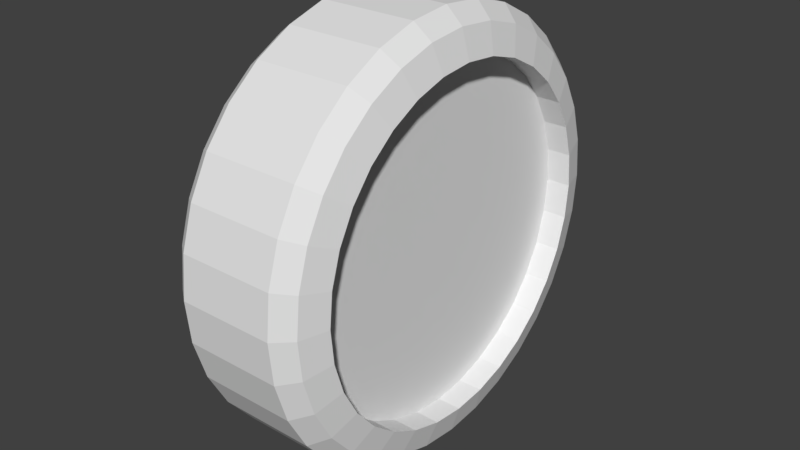 # Source: bl_WHEEL_01.blend  (saved by Blender 2.78.0; exported with 4.5.12 LTS)
import bpy
from mathutils import Matrix  # noqa: F401  (used for matrix-valued properties, if any)

bpy.ops.wm.read_factory_settings(use_empty=True)
scene = bpy.context.scene
scene.name = 'Scene'

# ---- collections
col_collection_1 = bpy.data.collections.new('Collection 1'); scene.collection.children.link(col_collection_1)

# ---- materials (node trees are filled in below, after node groups)
mat_tiremat = bpy.data.materials.new('TIREMAT')
mat_tiremat.alpha_threshold = 0.0
mat_tiremat.use_transparent_shadow = False
mat_tiremat.roughness = 0.5

# ---- material node trees

# ---- world
world_world = bpy.data.worlds.new('World'); scene.world = world_world
world_world.color = (0.05088, 0.05088, 0.05088)
world_world.use_sun_shadow = False
world_world.sun_shadow_jitter_overblur = 0.0
world_world.cycles.sampling_method = 'MANUAL'

# ---- meshes
me_cylinder_001 = bpy.data.meshes.new('Cylinder.001')
me_cylinder_001.from_pydata([(1.509e-07, 0.7966, 1.0), (0.1554, 0.7813, 1.0), (0.3048, 0.7359, 1.0), (0.4425, 0.6623, 1.0), (0.5633, 0.5633, 1.0), (0.6623, 0.4425, 1.0), (0.7359, 0.3048, 1.0), (0.7813, 0.1554, 1.0), (0.7966, 1.49e-08, 1.0), (0.7813, -0.1554, 1.0), (0.7359, -0.3048, 1.0), (0.6623, -0.4425, 1.0), (0.5633, -0.5633, 1.0), (0.4425, -0.6623, 1.0), (0.3048, -0.7359, 1.0), (0.1554, -0.7813, 1.0), (-2.03e-07, -0.7966, 1.0), (-0.1554, -0.7813, 1.0), (-0.3048, -0.7359, 1.0), (-0.4425, -0.6623, 1.0), (-0.5633, -0.5633, 1.0), (-0.6623, -0.4425, 1.0), (-0.7359, -0.3048, 1.0), (-0.7813, -0.1554, 1.0), (-0.7966, 8.997e-07, 1.0), (-0.7813, 0.1554, 1.0), (-0.7359, 0.3048, 1.0), (-0.6623, 0.4425, 1.0), (-0.5633, 0.5633, 1.0), (-0.4425, 0.6623, 1.0), (-0.3048, 0.7359, 1.0), (-0.1554, 0.7813, 1.0), (0.0, 1.0, 0.6666), (6.895e-08, 0.9278, 0.8901), (0.181, 0.91, 0.8901), (0.1951, 0.9808, 0.6666), (0.3551, 0.8572, 0.8901), (0.3827, 0.9239, 0.6666), (0.5155, 0.7714, 0.8901), (0.5556, 0.8315, 0.6666), (0.6561, 0.6561, 0.8901), (0.7071, 0.7071, 0.6666), (0.7714, 0.5155, 0.8901), (0.8315, 0.5556, 0.6666), (0.8572, 0.3551, 0.8901), (0.9239, 0.3827, 0.6666), (0.91, 0.181, 0.8901), (0.9808, 0.1951, 0.6666), (0.9278, 4.238e-08, 0.8901), (1.0, 7.55e-08, 0.6666), (0.91, -0.181, 0.8901), (0.9808, -0.1951, 0.6666), (0.8572, -0.3551, 0.8901), (0.9239, -0.3827, 0.6666), (0.7714, -0.5155, 0.8901), (0.8315, -0.5556, 0.6666), (0.6561, -0.6561, 0.8901), (0.7071, -0.7071, 0.6666), (0.5155, -0.7714, 0.8901), (0.5556, -0.8315, 0.6666), (0.3551, -0.8572, 0.8901), (0.3827, -0.9239, 0.6666), (0.181, -0.91, 0.8901), (0.1951, -0.9808, 0.6666), (-2.775e-07, -0.9278, 0.8901), (-3.258e-07, -1.0, 0.6666), (-0.181, -0.91, 0.8901), (-0.1951, -0.9808, 0.6666), (-0.3551, -0.8572, 0.8901), (-0.3827, -0.9239, 0.6666), (-0.5155, -0.7714, 0.8901), (-0.5556, -0.8315, 0.6666), (-0.6561, -0.6561, 0.8901), (-0.7071, -0.7071, 0.6666), (-0.7714, -0.5155, 0.8901), (-0.8315, -0.5556, 0.6666), (-0.8572, -0.3551, 0.8901), (-0.9239, -0.3827, 0.6666), (-0.91, -0.181, 0.8901), (-0.9808, -0.1951, 0.6666), (-0.9278, 9.504e-07, 0.8901), (-1.0, 9.656e-07, 0.6666), (-0.91, 0.181, 0.8901), (-0.9808, 0.1951, 0.6666), (-0.8572, 0.3551, 0.8901), (-0.9239, 0.3827, 0.6666), (-0.7714, 0.5155, 0.8901), (-0.8315, 0.5556, 0.6666), (-0.6561, 0.6561, 0.8901), (-0.7071, 0.7071, 0.6666), (-0.5155, 0.7714, 0.8901), (-0.5556, 0.8315, 0.6666), (-0.3551, 0.8572, 0.8901), (-0.3827, 0.9239, 0.6666), (-0.181, 0.91, 0.8901), (-0.1951, 0.9808, 0.6666), (1.285e-07, 0.7727, -1.0), (-0.1554, 0.7813, 0.6654), (-0.3048, 0.7359, 0.6654), (0.1507, 0.7578, -1.0), (-0.4425, 0.6623, 0.6654), (0.2957, 0.7139, -1.0), (-0.5633, 0.5633, 0.6654), (0.4293, 0.6425, -1.0), (-0.6623, 0.4425, 0.6654), (0.5464, 0.5464, -1.0), (-0.7359, 0.3048, 0.6654), (0.6425, 0.4293, -1.0), (-0.7813, 0.1554, 0.6654), (0.7139, 0.2957, -1.0), (-0.7966, 8.997e-07, 0.6654), (0.7578, 0.1507, -1.0), (-0.7813, -0.1554, 0.6654), (0.7727, 9.313e-09, -1.0), (-0.7359, -0.3048, 0.6654), (0.7578, -0.1507, -1.0), (-0.6623, -0.4425, 0.6654), (0.7139, -0.2957, -1.0), (-0.5633, -0.5633, 0.6654), (0.6425, -0.4293, -1.0), (-0.4425, -0.6623, 0.6654), (0.5464, -0.5464, -1.0), (-0.3048, -0.7359, 0.6654), (0.4293, -0.6425, -1.0), (-0.1554, -0.7813, 0.6654), (0.2957, -0.7139, -1.0), (-2.116e-07, -0.7966, 0.6654), (0.1507, -0.7578, -1.0), (0.1554, -0.7813, 0.6654), (-1.863e-07, -0.7727, -1.0), (0.3048, -0.7359, 0.6654), (-0.1507, -0.7578, -1.0), (0.4425, -0.6623, 0.6654), (-0.2957, -0.7139, -1.0), (0.5633, -0.5633, 0.6654), (-0.4293, -0.6425, -1.0), (0.6623, -0.4425, 0.6654), (-0.5464, -0.5464, -1.0), (0.7359, -0.3048, 0.6654), (-0.6425, -0.4293, -1.0), (0.7813, -0.1554, 0.6654), (-0.7139, -0.2957, -1.0), (0.7966, 1.49e-08, 0.6654), (-0.7578, -0.1507, -1.0), (0.7813, 0.1554, 0.6654), (-0.7727, 8.531e-07, -1.0), (0.7359, 0.3048, 0.6654), (-0.7578, 0.1507, -1.0), (0.6623, 0.4425, 0.6654), (-0.7139, 0.2957, -1.0), (0.5633, 0.5633, 0.6654), (-0.6425, 0.4293, -1.0), (0.4425, 0.6623, 0.6654), (-0.5464, 0.5464, -1.0), (0.3048, 0.7359, 0.6654), (-0.4293, 0.6425, -1.0), (0.1554, 0.7813, 0.6654), (-0.2957, 0.7139, -1.0), (1.423e-07, 0.7966, 0.6654), (-0.1507, 0.7578, -1.0), (4.902e-08, 0.9455, -0.8611), (0.0, 1.0, -0.6502), (0.1951, 0.9808, -0.6502), (0.1845, 0.9274, -0.8611), (0.3827, 0.9239, -0.6502), (0.3618, 0.8736, -0.8611), (0.5556, 0.8315, -0.6502), (0.5253, 0.7862, -0.8611), (0.7071, 0.7071, -0.6502), (0.6686, 0.6686, -0.8611), (0.8315, 0.5556, -0.6502), (0.7862, 0.5253, -0.8611), (0.9239, 0.3827, -0.6502), (0.8736, 0.3618, -0.8611), (0.9808, 0.1951, -0.6502), (0.9274, 0.1845, -0.8611), (1.0, 7.55e-08, -0.6502), (0.9455, 4.217e-08, -0.8611), (0.9808, -0.1951, -0.6502), (0.9274, -0.1845, -0.8611), (0.9239, -0.3827, -0.6502), (0.8736, -0.3618, -0.8611), (0.8315, -0.5556, -0.6502), (0.7862, -0.5253, -0.8611), (0.7071, -0.7071, -0.6502), (0.6686, -0.6686, -0.8611), (0.5556, -0.8315, -0.6502), (0.5253, -0.7862, -0.8611), (0.3827, -0.9239, -0.6502), (0.3618, -0.8736, -0.8611), (0.1951, -0.9808, -0.6502), (0.1845, -0.9274, -0.8611), (-3.258e-07, -1.0, -0.6502), (-2.843e-07, -0.9455, -0.8611), (-0.1951, -0.9808, -0.6502), (-0.1845, -0.9274, -0.8611), (-0.3827, -0.9239, -0.6502), (-0.3618, -0.8736, -0.8611), (-0.5556, -0.8315, -0.6502), (-0.5253, -0.7862, -0.8611), (-0.7071, -0.7071, -0.6502), (-0.6686, -0.6686, -0.8611), (-0.8315, -0.5556, -0.6502), (-0.7862, -0.5253, -0.8611), (-0.9239, -0.3827, -0.6502), (-0.8736, -0.3618, -0.8611), (-0.9808, -0.1951, -0.6502), (-0.9274, -0.1845, -0.8611), (-1.0, 9.656e-07, -0.6502), (-0.9455, 9.462e-07, -0.8611), (-0.9808, 0.1951, -0.6502), (-0.9274, 0.1845, -0.8611), (-0.9239, 0.3827, -0.6502), (-0.8736, 0.3618, -0.8611), (-0.8315, 0.5556, -0.6502), (-0.7862, 0.5253, -0.8611), (-0.7071, 0.7071, -0.6502), (-0.6686, 0.6686, -0.8611), (-0.5556, 0.8315, -0.6502), (-0.5253, 0.7862, -0.8611), (-0.3827, 0.9239, -0.6502), (-0.3618, 0.8736, -0.8611), (-0.1951, 0.9808, -0.6502), (-0.1845, 0.9274, -0.8611), (0.1507, 0.7578, -0.7003), (1.362e-07, 0.7727, -0.7003), (0.2957, 0.7139, -0.7003), (0.4293, 0.6425, -0.7003), (0.5464, 0.5464, -0.7003), (0.6425, 0.4293, -0.7003), (0.7139, 0.2957, -0.7003), (0.7578, 0.1507, -0.7003), (0.7727, 9.313e-09, -0.7003), (0.7578, -0.1507, -0.7003), (0.7139, -0.2957, -0.7003), (0.6425, -0.4293, -0.7003), (0.5464, -0.5464, -0.7003), (0.4293, -0.6425, -0.7003), (0.2957, -0.7139, -0.7003), (0.1507, -0.7578, -0.7003), (-1.786e-07, -0.7727, -0.7003), (-0.1507, -0.7578, -0.7003), (-0.2957, -0.7139, -0.7003), (-0.4293, -0.6425, -0.7003), (-0.5464, -0.5464, -0.7003), (-0.6425, -0.4293, -0.7003), (-0.7139, -0.2957, -0.7003), (-0.7578, -0.1507, -0.7003), (-0.7727, 8.531e-07, -0.7003), (-0.7578, 0.1507, -0.7003), (-0.7139, 0.2957, -0.7003), (-0.6425, 0.4293, -0.7003), (-0.5464, 0.5464, -0.7003), (-0.4293, 0.6425, -0.7003), (-0.2957, 0.7139, -0.7003), (-0.1507, 0.7578, -0.7003)], [], [(36, 34, 1, 2), (40, 38, 3, 4), (42, 40, 4, 5), (44, 42, 5, 6), (46, 44, 6, 7), (48, 46, 7, 8), (50, 48, 8, 9), (52, 50, 9, 10), (54, 52, 10, 11), (56, 54, 11, 12), (58, 56, 12, 13), (60, 58, 13, 14), (62, 60, 14, 15), (64, 62, 15, 16), (66, 64, 16, 17), (68, 66, 17, 18), (70, 68, 18, 19), (72, 70, 19, 20), (74, 72, 20, 21), (76, 74, 21, 22), (78, 76, 22, 23), (80, 78, 23, 24), (82, 80, 24, 25), (84, 82, 25, 26), (86, 84, 26, 27), (88, 86, 27, 28), (90, 88, 28, 29), (92, 90, 29, 30), (94, 92, 30, 31), (38, 36, 2, 3), (27, 26, 106, 104), (161, 32, 35, 162), (33, 94, 31, 0), (167, 169, 105, 103), (169, 171, 107, 105), (171, 173, 109, 107), (173, 175, 111, 109), (175, 177, 113, 111), (177, 179, 115, 113), (179, 181, 117, 115), (181, 183, 119, 117), (183, 185, 121, 119), (185, 187, 123, 121), (187, 189, 125, 123), (189, 191, 127, 125), (191, 193, 129, 127), (193, 195, 131, 129), (195, 197, 133, 131), (197, 199, 135, 133), (199, 201, 137, 135), (201, 203, 139, 137), (203, 205, 141, 139), (205, 207, 143, 141), (207, 209, 145, 143), (209, 211, 147, 145), (211, 213, 149, 147), (213, 215, 151, 149), (215, 217, 153, 151), (217, 219, 155, 153), (219, 221, 157, 155), (221, 223, 159, 157), (156, 158, 97, 98, 100, 102, 104, 106, 108, 110, 112, 114, 116, 118, 120, 122, 124, 126, 128, 130, 132, 134, 136, 138, 140, 142, 144, 146, 148, 150, 152, 154), (163, 165, 101, 99), (34, 33, 0, 1), (35, 32, 33, 34), (37, 35, 34, 36), (39, 37, 36, 38), (41, 39, 38, 40), (43, 41, 40, 42), (45, 43, 42, 44), (47, 45, 44, 46), (49, 47, 46, 48), (51, 49, 48, 50), (53, 51, 50, 52), (55, 53, 52, 54), (57, 55, 54, 56), (59, 57, 56, 58), (61, 59, 58, 60), (63, 61, 60, 62), (65, 63, 62, 64), (67, 65, 64, 66), (69, 67, 66, 68), (71, 69, 68, 70), (73, 71, 70, 72), (75, 73, 72, 74), (77, 75, 74, 76), (79, 77, 76, 78), (81, 79, 78, 80), (83, 81, 80, 82), (85, 83, 82, 84), (87, 85, 84, 86), (89, 87, 86, 88), (91, 89, 88, 90), (93, 91, 90, 92), (95, 93, 92, 94), (32, 95, 94, 33), (165, 167, 103, 101), (222, 95, 32, 161), (162, 35, 37, 164), (164, 37, 39, 166), (166, 39, 41, 168), (168, 41, 43, 170), (170, 43, 45, 172), (172, 45, 47, 174), (174, 47, 49, 176), (176, 49, 51, 178), (178, 51, 53, 180), (180, 53, 55, 182), (182, 55, 57, 184), (184, 57, 59, 186), (186, 59, 61, 188), (188, 61, 63, 190), (190, 63, 65, 192), (192, 65, 67, 194), (194, 67, 69, 196), (196, 69, 71, 198), (198, 71, 73, 200), (200, 73, 75, 202), (202, 75, 77, 204), (204, 77, 79, 206), (206, 79, 81, 208), (208, 81, 83, 210), (210, 83, 85, 212), (212, 85, 87, 214), (214, 87, 89, 216), (216, 89, 91, 218), (218, 91, 93, 220), (220, 93, 95, 222), (160, 163, 99, 96), (113, 115, 233, 232), (161, 162, 163, 160), (162, 164, 165, 163), (164, 166, 167, 165), (166, 168, 169, 167), (168, 170, 171, 169), (170, 172, 173, 171), (172, 174, 175, 173), (174, 176, 177, 175), (176, 178, 179, 177), (178, 180, 181, 179), (180, 182, 183, 181), (182, 184, 185, 183), (184, 186, 187, 185), (186, 188, 189, 187), (188, 190, 191, 189), (190, 192, 193, 191), (192, 194, 195, 193), (194, 196, 197, 195), (196, 198, 199, 197), (198, 200, 201, 199), (200, 202, 203, 201), (202, 204, 205, 203), (204, 206, 207, 205), (206, 208, 209, 207), (208, 210, 211, 209), (210, 212, 213, 211), (212, 214, 215, 213), (214, 216, 217, 215), (216, 218, 219, 217), (218, 220, 221, 219), (220, 222, 223, 221), (222, 161, 160, 223), (223, 160, 96, 159), (14, 13, 132, 130), (1, 0, 158, 156), (28, 27, 104, 102), (15, 14, 130, 128), (2, 1, 156, 154), (29, 28, 102, 100), (16, 15, 128, 126), (3, 2, 154, 152), (30, 29, 100, 98), (17, 16, 126, 124), (4, 3, 152, 150), (31, 30, 98, 97), (18, 17, 124, 122), (5, 4, 150, 148), (0, 31, 97, 158), (19, 18, 122, 120), (6, 5, 148, 146), (20, 19, 120, 118), (7, 6, 146, 144), (21, 20, 118, 116), (8, 7, 144, 142), (22, 21, 116, 114), (9, 8, 142, 140), (23, 22, 114, 112), (10, 9, 140, 138), (24, 23, 112, 110), (11, 10, 138, 136), (25, 24, 110, 108), (12, 11, 136, 134), (26, 25, 108, 106), (13, 12, 134, 132), (225, 224, 226, 227, 228, 229, 230, 231, 232, 233, 234, 235, 236, 237, 238, 239, 240, 241, 242, 243, 244, 245, 246, 247, 248, 249, 250, 251, 252, 253, 254, 255), (131, 133, 242, 241), (149, 151, 251, 250), (159, 96, 225, 255), (105, 107, 229, 228), (123, 125, 238, 237), (141, 143, 247, 246), (96, 99, 224, 225), (115, 117, 234, 233), (133, 135, 243, 242), (151, 153, 252, 251), (107, 109, 230, 229), (125, 127, 239, 238), (143, 145, 248, 247), (99, 101, 226, 224), (117, 119, 235, 234), (135, 137, 244, 243), (153, 155, 253, 252), (109, 111, 231, 230), (127, 129, 240, 239), (145, 147, 249, 248), (101, 103, 227, 226), (119, 121, 236, 235), (137, 139, 245, 244), (155, 157, 254, 253), (111, 113, 232, 231), (129, 131, 241, 240), (147, 149, 250, 249), (103, 105, 228, 227), (121, 123, 237, 236), (139, 141, 246, 245), (157, 159, 255, 254)])
_uv = me_cylinder_001.uv_layers.new(name='UVMap')
_uv.uv.foreach_set('vector', [0.3133, 0.7646, 0.3182, 0.7873, 0.3002, 0.789, 0.2959, 0.7695, 0.2897, 0.724, 0.3037, 0.7433, 0.2877, 0.7511, 0.2757, 0.7346, 0.2719, 0.7077, 0.2897, 0.724, 0.2757, 0.7346, 0.2604, 0.7206, 0.251, 0.6948, 0.2719, 0.7077, 0.2604, 0.7206, 0.2424, 0.7095, 0.2277, 0.6859, 0.251, 0.6948, 0.2424, 0.7095, 0.2225, 0.7019, 0.2031, 0.6814, 0.2277, 0.6859, 0.2225, 0.7019, 0.2013, 0.698, 0.1779, 0.6814, 0.2031, 0.6814, 0.2013, 0.698, 0.1797, 0.698, 0.1532, 0.6859, 0.1779, 0.6814, 0.1797, 0.698, 0.1585, 0.7019, 0.13, 0.6948, 0.1532, 0.6859, 0.1585, 0.7019, 0.1385, 0.7095, 0.109, 0.7077, 0.13, 0.6948, 0.1385, 0.7095, 0.1206, 0.7206, 0.09125, 0.724, 0.109, 0.7077, 0.1206, 0.7206, 0.1053, 0.7346, 0.07727, 0.7433, 0.09125, 0.724, 0.1053, 0.7346, 0.09329, 0.7511, 0.06764, 0.7646, 0.07727, 0.7433, 0.09329, 0.7511, 0.08502, 0.7695, 0.06273, 0.7873, 0.06764, 0.7646, 0.08502, 0.7695, 0.0808, 0.789, 0.06273, 0.8105, 0.06273, 0.7873, 0.0808, 0.789, 0.0808, 0.8088, 0.06764, 0.8332, 0.06273, 0.8105, 0.0808, 0.8088, 0.08502, 0.8283, 0.07727, 0.8545, 0.06764, 0.8332, 0.08502, 0.8283, 0.09329, 0.8467, 0.09125, 0.8738, 0.07727, 0.8545, 0.09329, 0.8467, 0.1053, 0.8632, 0.109, 0.8901, 0.09125, 0.8738, 0.1053, 0.8632, 0.1206, 0.8772, 0.13, 0.903, 0.109, 0.8901, 0.1206, 0.8772, 0.1385, 0.8883, 0.1532, 0.9118, 0.13, 0.903, 0.1385, 0.8883, 0.1585, 0.8959, 0.1779, 0.9164, 0.1532, 0.9118, 0.1585, 0.8959, 0.1797, 0.8997, 0.2031, 0.9164, 0.1779, 0.9164, 0.1797, 0.8997, 0.2013, 0.8997, 0.2277, 0.9118, 0.2031, 0.9164, 0.2013, 0.8997, 0.2225, 0.8959, 0.251, 0.903, 0.2277, 0.9118, 0.2225, 0.8959, 0.2424, 0.8883, 0.2719, 0.8901, 0.251, 0.903, 0.2424, 0.8883, 0.2604, 0.8772, 0.2897, 0.8738, 0.2719, 0.8901, 0.2604, 0.8772, 0.2757, 0.8632, 0.3037, 0.8545, 0.2897, 0.8738, 0.2757, 0.8632, 0.2877, 0.8467, 0.3133, 0.8332, 0.3037, 0.8545, 0.2877, 0.8467, 0.2959, 0.8283, 0.3037, 0.7433, 0.3133, 0.7646, 0.2959, 0.7695, 0.2877, 0.7511, 0.7876, 0.7146, 0.7875, 0.6981, 0.8338, 0.698, 0.8339, 0.7145, 0.4337, 0.7227, 0.4337, 0.8902, 0.4071, 0.8902, 0.4071, 0.7227, 0.3182, 0.8105, 0.3133, 0.8332, 0.2959, 0.8283, 0.3002, 0.8088, 0.07167, 0.761, 0.08149, 0.7392, 0.1026, 0.7496, 0.09456, 0.7674, 0.08149, 0.7392, 0.09574, 0.7196, 0.1142, 0.7336, 0.1026, 0.7496, 0.09574, 0.7196, 0.1139, 0.703, 0.129, 0.72, 0.1142, 0.7336, 0.1139, 0.703, 0.1352, 0.6899, 0.1465, 0.7093, 0.129, 0.72, 0.1352, 0.6899, 0.1589, 0.6808, 0.1658, 0.7019, 0.1465, 0.7093, 0.1589, 0.6808, 0.184, 0.6762, 0.1864, 0.6981, 0.1658, 0.7019, 0.184, 0.6762, 0.2097, 0.6762, 0.2073, 0.6981, 0.1864, 0.6981, 0.2097, 0.6762, 0.2348, 0.6808, 0.2279, 0.7019, 0.2073, 0.6981, 0.2348, 0.6808, 0.2585, 0.6899, 0.2473, 0.7093, 0.2279, 0.7019, 0.2585, 0.6899, 0.2799, 0.703, 0.2647, 0.72, 0.2473, 0.7093, 0.2799, 0.703, 0.298, 0.7196, 0.2795, 0.7336, 0.2647, 0.72, 0.298, 0.7196, 0.3122, 0.7392, 0.2911, 0.7496, 0.2795, 0.7336, 0.3122, 0.7392, 0.322, 0.761, 0.2992, 0.7674, 0.2911, 0.7496, 0.322, 0.761, 0.3271, 0.7842, 0.3032, 0.7863, 0.2992, 0.7674, 0.3271, 0.7842, 0.3271, 0.8077, 0.3032, 0.8056, 0.3032, 0.7863, 0.3271, 0.8077, 0.322, 0.8309, 0.2992, 0.8245, 0.3032, 0.8056, 0.322, 0.8309, 0.3122, 0.8527, 0.2911, 0.8423, 0.2992, 0.8245, 0.3122, 0.8527, 0.298, 0.8723, 0.2795, 0.8583, 0.2911, 0.8423, 0.298, 0.8723, 0.2799, 0.8889, 0.2647, 0.8719, 0.2795, 0.8583, 0.2799, 0.8889, 0.2585, 0.902, 0.2473, 0.8826, 0.2647, 0.8719, 0.2585, 0.902, 0.2348, 0.9111, 0.2279, 0.89, 0.2473, 0.8826, 0.2348, 0.9111, 0.2097, 0.9157, 0.2073, 0.8938, 0.2279, 0.89, 0.2097, 0.9157, 0.184, 0.9157, 0.1864, 0.8938, 0.2073, 0.8938, 0.184, 0.9157, 0.1589, 0.9111, 0.1658, 0.89, 0.1864, 0.8938, 0.1589, 0.9111, 0.1352, 0.902, 0.1465, 0.8826, 0.1658, 0.89, 0.1352, 0.902, 0.1139, 0.8889, 0.129, 0.8719, 0.1465, 0.8826, 0.1139, 0.8889, 0.09574, 0.8723, 0.1142, 0.8583, 0.129, 0.8719, 0.09574, 0.8723, 0.08149, 0.8527, 0.1026, 0.8423, 0.1142, 0.8583, 0.4217, 0.2732, 0.4416, 0.2656, 0.4628, 0.2618, 0.4844, 0.2618, 0.5056, 0.2656, 0.5256, 0.2732, 0.5435, 0.2843, 0.5588, 0.2983, 0.5708, 0.3148, 0.5791, 0.3332, 0.5833, 0.3527, 0.5833, 0.3725, 0.5791, 0.392, 0.5708, 0.4104, 0.5588, 0.4269, 0.5435, 0.4409, 0.5256, 0.452, 0.5056, 0.4596, 0.4844, 0.4635, 0.4628, 0.4635, 0.4416, 0.4596, 0.4217, 0.452, 0.4037, 0.4409, 0.3884, 0.4269, 0.3764, 0.4104, 0.3681, 0.392, 0.3639, 0.3725, 0.3639, 0.3527, 0.3681, 0.3332, 0.3764, 0.3148, 0.3884, 0.2983, 0.4037, 0.2843, 0.06667, 0.8077, 0.06667, 0.7842, 0.09047, 0.7863, 0.09047, 0.8056, 0.3182, 0.7873, 0.3182, 0.8105, 0.3002, 0.8088, 0.3002, 0.789, 0.4071, 0.8902, 0.4337, 0.8902, 0.4347, 0.9187, 0.41, 0.9188, 0.382, 0.8904, 0.4071, 0.8902, 0.41, 0.9188, 0.3867, 0.9189, 0.3595, 0.8905, 0.382, 0.8904, 0.3867, 0.9189, 0.3658, 0.919, 0.3403, 0.8907, 0.3595, 0.8905, 0.3658, 0.919, 0.348, 0.9192, 0.8042, 0.9523, 0.8267, 0.9525, 0.8204, 0.981, 0.7994, 0.9808, 0.7791, 0.9522, 0.8042, 0.9523, 0.7994, 0.9808, 0.7762, 0.9807, 0.7525, 0.9521, 0.7791, 0.9522, 0.7762, 0.9807, 0.7515, 0.9807, 0.7254, 0.9521, 0.7525, 0.9521, 0.7515, 0.9807, 0.7263, 0.9807, 0.6988, 0.9522, 0.7254, 0.9521, 0.7263, 0.9807, 0.7017, 0.9807, 0.6737, 0.9523, 0.6988, 0.9522, 0.7017, 0.9807, 0.6784, 0.9808, 0.6512, 0.9525, 0.6737, 0.9523, 0.6784, 0.9808, 0.6575, 0.981, 0.632, 0.9527, 0.6512, 0.9525, 0.6575, 0.981, 0.6397, 0.9812, 0.6825, 0.786, 0.7051, 0.7862, 0.6988, 0.8147, 0.6778, 0.8146, 0.6575, 0.7859, 0.6825, 0.786, 0.6778, 0.8146, 0.6546, 0.8144, 0.6309, 0.7858, 0.6575, 0.7859, 0.6546, 0.8144, 0.6299, 0.8144, 0.6038, 0.7858, 0.6309, 0.7858, 0.6299, 0.8144, 0.6047, 0.8144, 0.5772, 0.7859, 0.6038, 0.7858, 0.6047, 0.8144, 0.5801, 0.8144, 0.5521, 0.786, 0.5772, 0.7859, 0.5801, 0.8144, 0.5568, 0.8146, 0.5296, 0.7862, 0.5521, 0.786, 0.5568, 0.8146, 0.5359, 0.8147, 0.5104, 0.7864, 0.5296, 0.7862, 0.5359, 0.8147, 0.5181, 0.8149, 0.4017, 0.6064, 0.3792, 0.6062, 0.3855, 0.5777, 0.4064, 0.5778, 0.4268, 0.6065, 0.4017, 0.6064, 0.4064, 0.5778, 0.4297, 0.5779, 0.4534, 0.6065, 0.4268, 0.6065, 0.4297, 0.5779, 0.4544, 0.578, 0.4805, 0.6065, 0.4534, 0.6065, 0.4544, 0.578, 0.4795, 0.578, 0.5071, 0.6065, 0.4805, 0.6065, 0.4795, 0.578, 0.5042, 0.5779, 0.5322, 0.6064, 0.5071, 0.6065, 0.5042, 0.5779, 0.5275, 0.5778, 0.5547, 0.6062, 0.5322, 0.6064, 0.5275, 0.5778, 0.5484, 0.5777, 0.535, 0.8905, 0.5542, 0.8907, 0.5465, 0.9192, 0.5287, 0.919, 0.5125, 0.8904, 0.535, 0.8905, 0.5287, 0.919, 0.5078, 0.9189, 0.4874, 0.8902, 0.5125, 0.8904, 0.5078, 0.9189, 0.4845, 0.9188, 0.4608, 0.8902, 0.4874, 0.8902, 0.4845, 0.9188, 0.4598, 0.9187, 0.4337, 0.8902, 0.4608, 0.8902, 0.4598, 0.9187, 0.4347, 0.9187, 0.06667, 0.7842, 0.07167, 0.761, 0.09456, 0.7674, 0.09047, 0.7863, 0.4608, 0.7227, 0.4608, 0.8902, 0.4337, 0.8902, 0.4337, 0.7227, 0.4071, 0.7227, 0.4071, 0.8902, 0.382, 0.8904, 0.382, 0.7228, 0.382, 0.7228, 0.382, 0.8904, 0.3595, 0.8905, 0.3595, 0.723, 0.3595, 0.723, 0.3595, 0.8905, 0.3403, 0.8907, 0.3403, 0.7232, 0.8267, 0.7849, 0.8267, 0.9525, 0.8042, 0.9523, 0.8042, 0.7848, 0.8042, 0.7848, 0.8042, 0.9523, 0.7791, 0.9522, 0.7791, 0.7847, 0.7791, 0.7847, 0.7791, 0.9522, 0.7525, 0.9521, 0.7525, 0.7846, 0.7525, 0.7846, 0.7525, 0.9521, 0.7254, 0.9521, 0.7254, 0.7846, 0.7254, 0.7846, 0.7254, 0.9521, 0.6988, 0.9522, 0.6988, 0.7847, 0.6988, 0.7847, 0.6988, 0.9522, 0.6737, 0.9523, 0.6737, 0.7848, 0.6737, 0.7848, 0.6737, 0.9523, 0.6512, 0.9525, 0.6512, 0.7849, 0.6512, 0.7849, 0.6512, 0.9525, 0.632, 0.9527, 0.632, 0.7852, 0.7051, 0.6187, 0.7051, 0.7862, 0.6825, 0.786, 0.6825, 0.6185, 0.6825, 0.6185, 0.6825, 0.786, 0.6575, 0.7859, 0.6575, 0.6184, 0.6575, 0.6184, 0.6575, 0.7859, 0.6309, 0.7858, 0.6309, 0.6183, 0.6309, 0.6183, 0.6309, 0.7858, 0.6038, 0.7858, 0.6038, 0.6183, 0.6038, 0.6183, 0.6038, 0.7858, 0.5772, 0.7859, 0.5772, 0.6184, 0.5772, 0.6184, 0.5772, 0.7859, 0.5521, 0.786, 0.5521, 0.6185, 0.5521, 0.6185, 0.5521, 0.786, 0.5296, 0.7862, 0.5296, 0.6187, 0.36, 0.7735, 0.36, 0.606, 0.3792, 0.6062, 0.3792, 0.7737, 0.3792, 0.7737, 0.3792, 0.6062, 0.4017, 0.6064, 0.4017, 0.7739, 0.4017, 0.7739, 0.4017, 0.6064, 0.4268, 0.6065, 0.4268, 0.774, 0.4268, 0.774, 0.4268, 0.6065, 0.4534, 0.6065, 0.4534, 0.7741, 0.4534, 0.7741, 0.4534, 0.6065, 0.4805, 0.6065, 0.4805, 0.7741, 0.4805, 0.7741, 0.4805, 0.6065, 0.5071, 0.6065, 0.5071, 0.774, 0.5071, 0.774, 0.5071, 0.6065, 0.5322, 0.6064, 0.5322, 0.7739, 0.5322, 0.7739, 0.5322, 0.6064, 0.5547, 0.6062, 0.5547, 0.7737, 0.5542, 0.7232, 0.5542, 0.8907, 0.535, 0.8905, 0.535, 0.723, 0.535, 0.723, 0.535, 0.8905, 0.5125, 0.8904, 0.5125, 0.7228, 0.5125, 0.7228, 0.5125, 0.8904, 0.4874, 0.8902, 0.4874, 0.7227, 0.4874, 0.7227, 0.4874, 0.8902, 0.4608, 0.8902, 0.4608, 0.7227, 0.07167, 0.8309, 0.06667, 0.8077, 0.09047, 0.8056, 0.09456, 0.8245, 0.9664, 0.8708, 0.9664, 0.8897, 0.925, 0.8896, 0.9249, 0.8707, 0.4337, 0.7227, 0.4071, 0.7227, 0.4093, 0.696, 0.4344, 0.6959, 0.4071, 0.7227, 0.382, 0.7228, 0.3856, 0.6961, 0.4093, 0.696, 0.382, 0.7228, 0.3595, 0.723, 0.3643, 0.6963, 0.3856, 0.6961, 0.3595, 0.723, 0.3403, 0.7232, 0.3461, 0.6965, 0.3643, 0.6963, 0.8267, 0.7849, 0.8042, 0.7848, 0.8006, 0.758, 0.8219, 0.7582, 0.8042, 0.7848, 0.7791, 0.7847, 0.7769, 0.7579, 0.8006, 0.758, 0.7791, 0.7847, 0.7525, 0.7846, 0.7518, 0.7579, 0.7769, 0.7579, 0.7525, 0.7846, 0.7254, 0.7846, 0.7261, 0.7579, 0.7518, 0.7579, 0.7254, 0.7846, 0.6988, 0.7847, 0.701, 0.7579, 0.7261, 0.7579, 0.6988, 0.7847, 0.6737, 0.7848, 0.6773, 0.758, 0.701, 0.7579, 0.6737, 0.7848, 0.6512, 0.7849, 0.6559, 0.7582, 0.6773, 0.758, 0.6512, 0.7849, 0.632, 0.7852, 0.6378, 0.7584, 0.6559, 0.7582, 0.7051, 0.6187, 0.6825, 0.6185, 0.679, 0.5918, 0.7003, 0.5919, 0.6825, 0.6185, 0.6575, 0.6184, 0.6553, 0.5916, 0.679, 0.5918, 0.6575, 0.6184, 0.6309, 0.6183, 0.6301, 0.5916, 0.6553, 0.5916, 0.6309, 0.6183, 0.6038, 0.6183, 0.6045, 0.5916, 0.6301, 0.5916, 0.6038, 0.6183, 0.5772, 0.6184, 0.5794, 0.5916, 0.6045, 0.5916, 0.5772, 0.6184, 0.5521, 0.6185, 0.5557, 0.5918, 0.5794, 0.5916, 0.5521, 0.6185, 0.5296, 0.6187, 0.5343, 0.5919, 0.5557, 0.5918, 0.36, 0.7735, 0.3792, 0.7737, 0.384, 0.8005, 0.3658, 0.8003, 0.3792, 0.7737, 0.4017, 0.7739, 0.4053, 0.8006, 0.384, 0.8005, 0.4017, 0.7739, 0.4268, 0.774, 0.429, 0.8007, 0.4053, 0.8006, 0.4268, 0.774, 0.4534, 0.7741, 0.4541, 0.8008, 0.429, 0.8007, 0.4534, 0.7741, 0.4805, 0.7741, 0.4798, 0.8008, 0.4541, 0.8008, 0.4805, 0.7741, 0.5071, 0.774, 0.5049, 0.8007, 0.4798, 0.8008, 0.5071, 0.774, 0.5322, 0.7739, 0.5286, 0.8006, 0.5049, 0.8007, 0.5322, 0.7739, 0.5547, 0.7737, 0.5499, 0.8005, 0.5286, 0.8006, 0.5542, 0.7232, 0.535, 0.723, 0.5302, 0.6963, 0.5484, 0.6965, 0.535, 0.723, 0.5125, 0.7228, 0.5089, 0.6961, 0.5302, 0.6963, 0.5125, 0.7228, 0.4874, 0.7227, 0.4852, 0.696, 0.5089, 0.6961, 0.4874, 0.7227, 0.4608, 0.7227, 0.4601, 0.6959, 0.4852, 0.696, 0.4608, 0.7227, 0.4337, 0.7227, 0.4344, 0.6959, 0.4601, 0.6959, 0.08149, 0.8527, 0.07167, 0.8309, 0.09456, 0.8245, 0.1026, 0.8423, 0.1929, 0.9338, 0.1928, 0.9521, 0.1465, 0.9521, 0.1466, 0.9338, 0.03326, 0.7348, 0.03321, 0.7153, 0.07949, 0.7153, 0.07954, 0.7348, 0.0335, 0.6411, 0.03369, 0.627, 0.07997, 0.627, 0.07978, 0.6411, 0.193, 0.9143, 0.1929, 0.9338, 0.1466, 0.9338, 0.1467, 0.9143, 0.03336, 0.7531, 0.03326, 0.7348, 0.07954, 0.7348, 0.07964, 0.7531, 0.03336, 0.6576, 0.0335, 0.6411, 0.07978, 0.6411, 0.07964, 0.6576, 0.193, 0.8944, 0.193, 0.9143, 0.1467, 0.9143, 0.1467, 0.8944, 0.0335, 0.7696, 0.03336, 0.7531, 0.07964, 0.7531, 0.07978, 0.7696, 0.03326, 0.6759, 0.03336, 0.6576, 0.07964, 0.6576, 0.07954, 0.6759, 0.1929, 0.8749, 0.193, 0.8944, 0.1467, 0.8944, 0.1466, 0.8749, 0.03369, 0.7837, 0.0335, 0.7696, 0.07978, 0.7696, 0.07997, 0.7837, 0.03321, 0.6954, 0.03326, 0.6759, 0.07954, 0.6759, 0.07949, 0.6954, 0.1928, 0.8566, 0.1929, 0.8749, 0.1466, 0.8749, 0.1465, 0.8566, 0.8933, 0.7744, 0.8935, 0.7579, 0.9398, 0.7579, 0.9396, 0.7744, 0.03321, 0.7153, 0.03321, 0.6954, 0.07949, 0.6954, 0.07949, 0.7153, 0.1927, 0.84, 0.1928, 0.8566, 0.1465, 0.8566, 0.1464, 0.84, 0.8932, 0.7927, 0.8933, 0.7744, 0.9396, 0.7744, 0.9395, 0.7928, 0.7875, 0.586, 0.7876, 0.572, 0.8339, 0.5719, 0.8338, 0.586, 0.8931, 0.8122, 0.8932, 0.7927, 0.9395, 0.7928, 0.9394, 0.8123, 0.7874, 0.6025, 0.7875, 0.586, 0.8338, 0.586, 0.8336, 0.6025, 0.8931, 0.8321, 0.8931, 0.8122, 0.9394, 0.8123, 0.9394, 0.8321, 0.7873, 0.6209, 0.7874, 0.6025, 0.8336, 0.6025, 0.8336, 0.6208, 0.8931, 0.8516, 0.8931, 0.8321, 0.9394, 0.8321, 0.9394, 0.8516, 0.7873, 0.6404, 0.7873, 0.6209, 0.8336, 0.6208, 0.8335, 0.6403, 0.8932, 0.8699, 0.8931, 0.8516, 0.9394, 0.8516, 0.9395, 0.87, 0.7873, 0.6602, 0.7873, 0.6404, 0.8335, 0.6403, 0.8336, 0.6602, 0.8933, 0.8864, 0.8932, 0.8699, 0.9395, 0.87, 0.9396, 0.8865, 0.7874, 0.6797, 0.7873, 0.6602, 0.8336, 0.6602, 0.8336, 0.6797, 0.8935, 0.9005, 0.8933, 0.8864, 0.9396, 0.8865, 0.9398, 0.9005, 0.7875, 0.6981, 0.7874, 0.6797, 0.8336, 0.6797, 0.8338, 0.698, 0.1928, 0.9521, 0.1927, 0.9686, 0.1464, 0.9686, 0.1465, 0.9521, 0.085, 0.4009, 0.07698, 0.3831, 0.07289, 0.3642, 0.07289, 0.3449, 0.07698, 0.326, 0.085, 0.3082, 0.09664, 0.2922, 0.1115, 0.2786, 0.1289, 0.2679, 0.1482, 0.2605, 0.1688, 0.2568, 0.1898, 0.2568, 0.2103, 0.2605, 0.2297, 0.2679, 0.2471, 0.2786, 0.2619, 0.2922, 0.2736, 0.3082, 0.2816, 0.326, 0.2857, 0.3449, 0.2857, 0.3642, 0.2816, 0.3831, 0.2736, 0.4009, 0.2619, 0.4169, 0.2471, 0.4306, 0.2297, 0.4413, 0.2103, 0.4486, 0.1898, 0.4524, 0.1688, 0.4524, 0.1482, 0.4486, 0.1289, 0.4413, 0.1115, 0.4306, 0.09664, 0.4169, 0.07472, 0.9356, 0.07482, 0.9534, 0.03335, 0.9534, 0.03325, 0.9356, 0.9666, 0.7216, 0.9668, 0.7376, 0.9253, 0.7377, 0.9252, 0.7217, 0.1878, 0.6934, 0.1878, 0.7126, 0.1464, 0.7126, 0.1464, 0.6934, 0.9668, 0.7988, 0.9666, 0.8148, 0.9252, 0.8148, 0.9253, 0.7987, 0.07482, 0.8608, 0.07472, 0.8786, 0.03325, 0.8786, 0.03335, 0.8608, 0.9664, 0.6467, 0.9664, 0.6656, 0.9249, 0.6657, 0.925, 0.6468, 0.1878, 0.7126, 0.1879, 0.7315, 0.1464, 0.7315, 0.1464, 0.7126, 0.9664, 0.8897, 0.9665, 0.9075, 0.925, 0.9074, 0.925, 0.8896, 0.07482, 0.9534, 0.07496, 0.9695, 0.03349, 0.9695, 0.03335, 0.9534, 0.1883, 0.627, 0.1881, 0.6406, 0.1467, 0.6406, 0.1468, 0.627, 0.9666, 0.8148, 0.9665, 0.8326, 0.925, 0.8326, 0.9252, 0.8148, 0.07472, 0.8786, 0.07467, 0.8975, 0.03321, 0.8975, 0.03325, 0.8786, 0.9664, 0.6656, 0.9664, 0.6849, 0.925, 0.685, 0.9249, 0.6657, 0.1879, 0.7315, 0.188, 0.7493, 0.1465, 0.7493, 0.1464, 0.7315, 0.9665, 0.9075, 0.9666, 0.9235, 0.9252, 0.9235, 0.925, 0.9074, 0.9668, 0.5993, 0.9666, 0.6129, 0.9252, 0.613, 0.9253, 0.5993, 0.1881, 0.6406, 0.188, 0.6567, 0.1465, 0.6567, 0.1467, 0.6406, 0.9665, 0.8326, 0.9664, 0.8515, 0.925, 0.8515, 0.925, 0.8326, 0.07467, 0.8975, 0.07467, 0.9167, 0.03321, 0.9167, 0.03321, 0.8975, 0.9664, 0.6849, 0.9665, 0.7038, 0.925, 0.7039, 0.925, 0.685, 0.188, 0.7493, 0.1881, 0.7654, 0.1467, 0.7654, 0.1465, 0.7493, 0.9666, 0.9235, 0.9668, 0.9371, 0.9253, 0.9371, 0.9252, 0.9235, 0.9666, 0.6129, 0.9665, 0.6289, 0.925, 0.629, 0.9252, 0.613, 0.188, 0.6567, 0.1879, 0.6745, 0.1464, 0.6745, 0.1465, 0.6567, 0.9664, 0.8515, 0.9664, 0.8708, 0.9249, 0.8707, 0.925, 0.8515, 0.07467, 0.9167, 0.07472, 0.9356, 0.03325, 0.9356, 0.03321, 0.9167, 0.9665, 0.7038, 0.9666, 0.7216, 0.9252, 0.7217, 0.925, 0.7039, 0.1881, 0.7654, 0.1883, 0.779, 0.1468, 0.779, 0.1467, 0.7654, 0.07496, 0.8447, 0.07482, 0.8608, 0.03335, 0.8608, 0.03349, 0.8447, 0.9665, 0.6289, 0.9664, 0.6467, 0.925, 0.6468, 0.925, 0.629, 0.1879, 0.6745, 0.1878, 0.6934, 0.1464, 0.6934, 0.1464, 0.6745])
me_cylinder_001.materials.append(mat_tiremat)
me_cylinder_001.use_remesh_preserve_volume = False
me_cylinder_001.use_remesh_preserve_attributes = False
me_cylinder_001.use_mirror_vertex_groups = False
me_cylinder_001.update()

# ---- objects
ob_tire = bpy.data.objects.new('TIRE', me_cylinder_001)

# ---- transforms, parenting, visibility, modifiers, constraints
ob_tire.location = (1.595, -3.125, 0.7)
ob_tire.rotation_euler = (-0.0, 1.571, 0.0)
ob_tire.scale = (0.689, 0.689, 0.2335)
ob_tire.lineart.crease_threshold = 0.0

# ---- collection membership
col_collection_1.objects.link(ob_tire)

# ---- scene / render settings (as saved in the file)
scene.frame_start = 1; scene.frame_end = 250; scene.frame_set(0)
scene.render.engine = 'BLENDER_EEVEE_NEXT'
scene.render.resolution_percentage = 50
scene.render.dither_intensity = 0.0
scene.cycles.use_denoising = False
scene.cycles.samples = 128
scene.cycles.sampling_pattern = 'TABULATED_SOBOL'
scene.cycles.light_sampling_threshold = 0.0
scene.cycles.use_adaptive_sampling = False
scene.cycles.use_light_tree = False
scene.cycles.blur_glossy = 0.0
scene.cycles.sample_clamp_indirect = 0.0
scene.view_settings.view_transform = 'Standard'
bpy.context.view_layer.update()

# ---- added for rendering (the .blend has no active camera and no usable light): camera, sun
cam_auto = bpy.data.cameras.new('AutoCamera')
cam_auto.lens = 50.0
cam_auto.sensor_width = 36.0
cam_auto.clip_end = 1000.0
ob_auto_camera = bpy.data.objects.new('AutoCamera', cam_auto)
scene.collection.objects.link(ob_auto_camera)
ob_auto_camera.location = (3.44902, -5.34987, 2.18336)
ob_auto_camera.rotation_euler = (1.09748, -7.21219e-08, 0.694738)
scene.camera = ob_auto_camera
light_auto_sun = bpy.data.lights.new('AutoSun', 'SUN')
light_auto_sun.energy = 3.0
light_auto_sun.angle = 0.0523599
ob_auto_sun = bpy.data.objects.new('AutoSun', light_auto_sun)
scene.collection.objects.link(ob_auto_sun)
ob_auto_sun.rotation_euler = (0.872665, 0.174533, 0.523599)
bpy.context.view_layer.update()
